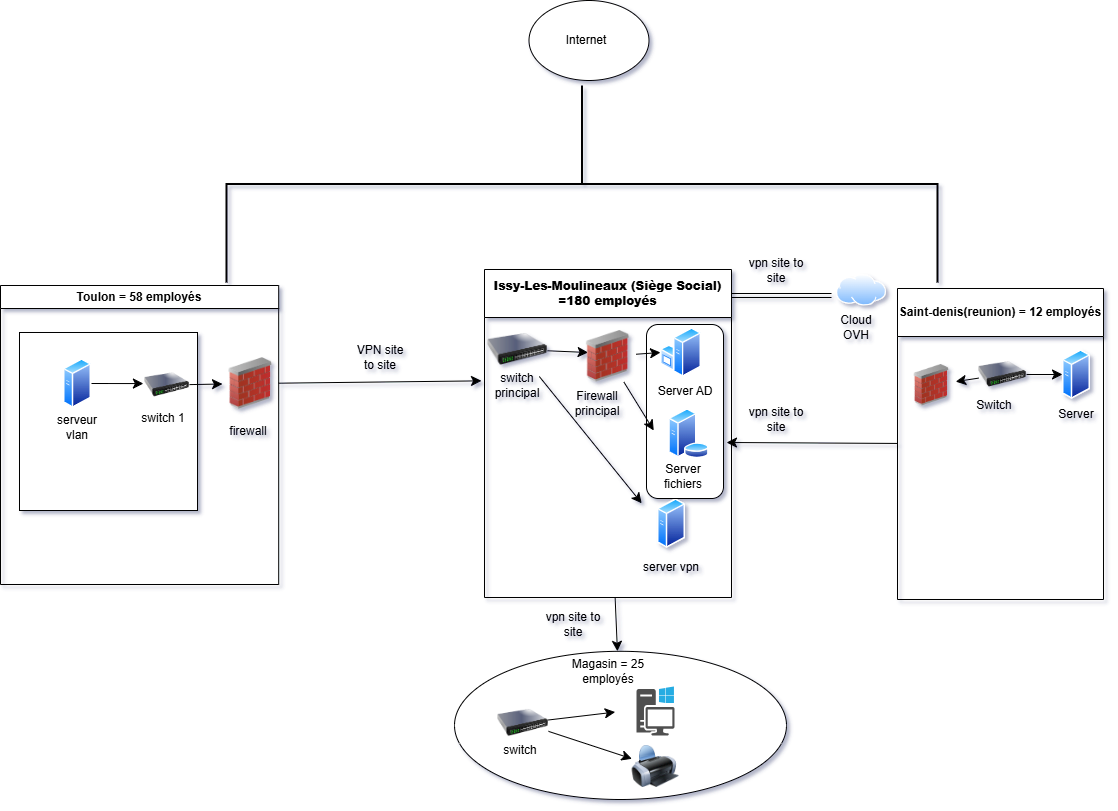

The diagram above was exported from draw.io. Its source (the exported page's mxGraphModel, read from the mxfile embedded in the PNG):
<mxGraphModel dx="1681" dy="979" grid="0" gridSize="10" guides="1" tooltips="1" connect="1" arrows="1" fold="1" page="0" pageScale="1" pageWidth="827" pageHeight="1169" math="0" shadow="0">
  <root>
    <mxCell id="0" />
    <mxCell id="1" parent="0" />
    <UserObject label="Toulon = 58 employés" id="gm6qMCKPEidK48NqybwG-1">
      <mxCell style="swimlane;whiteSpace=wrap;html=1;" vertex="1" parent="1">
        <mxGeometry x="-2" y="-56" width="278.2" height="299" as="geometry" />
      </mxCell>
    </UserObject>
    <mxCell id="gm6qMCKPEidK48NqybwG-9" value="" style="whiteSpace=wrap;html=1;aspect=fixed;" vertex="1" parent="gm6qMCKPEidK48NqybwG-1">
      <mxGeometry x="19" y="47" width="178" height="178" as="geometry" />
    </mxCell>
    <mxCell id="gm6qMCKPEidK48NqybwG-11" value="" style="image;aspect=fixed;perimeter=ellipsePerimeter;html=1;align=center;shadow=0;dashed=0;spacingTop=3;image=img/lib/active_directory/generic_server.svg;" vertex="1" parent="gm6qMCKPEidK48NqybwG-1">
      <mxGeometry x="63" y="73" width="28.000000000000004" height="50" as="geometry" />
    </mxCell>
    <mxCell id="gm6qMCKPEidK48NqybwG-12" value="serveur vlan" style="text;html=1;align=center;verticalAlign=middle;whiteSpace=wrap;rounded=0;" vertex="1" parent="gm6qMCKPEidK48NqybwG-1">
      <mxGeometry x="47" y="127" width="60" height="30" as="geometry" />
    </mxCell>
    <mxCell id="gm6qMCKPEidK48NqybwG-23" style="edgeStyle=none;curved=1;rounded=0;orthogonalLoop=1;jettySize=auto;html=1;entryX=0.696;entryY=0.287;entryDx=0;entryDy=0;entryPerimeter=0;fontSize=12;startSize=8;endSize=8;" edge="1" parent="gm6qMCKPEidK48NqybwG-1" source="gm6qMCKPEidK48NqybwG-11" target="gm6qMCKPEidK48NqybwG-9">
      <mxGeometry relative="1" as="geometry" />
    </mxCell>
    <mxCell id="gm6qMCKPEidK48NqybwG-24" value="" style="image;html=1;image=img/lib/clip_art/networking/Switch_128x128.png" vertex="1" parent="gm6qMCKPEidK48NqybwG-1">
      <mxGeometry x="144" y="76" width="45" height="47" as="geometry" />
    </mxCell>
    <mxCell id="gm6qMCKPEidK48NqybwG-26" value="" style="image;html=1;image=img/lib/clip_art/networking/Firewall_02_128x128.png" vertex="1" parent="gm6qMCKPEidK48NqybwG-1">
      <mxGeometry x="222" y="72.25" width="56.2" height="51.5" as="geometry" />
    </mxCell>
    <mxCell id="gm6qMCKPEidK48NqybwG-25" style="edgeStyle=none;curved=1;rounded=0;orthogonalLoop=1;jettySize=auto;html=1;fontSize=12;startSize=8;endSize=8;" edge="1" parent="gm6qMCKPEidK48NqybwG-1" source="gm6qMCKPEidK48NqybwG-24" target="gm6qMCKPEidK48NqybwG-26">
      <mxGeometry relative="1" as="geometry">
        <mxPoint x="230.800048828125" y="99.5" as="targetPoint" />
      </mxGeometry>
    </mxCell>
    <mxCell id="gm6qMCKPEidK48NqybwG-30" value="switch 1" style="text;html=1;align=center;verticalAlign=middle;whiteSpace=wrap;rounded=0;" vertex="1" parent="gm6qMCKPEidK48NqybwG-1">
      <mxGeometry x="133" y="118" width="60" height="30" as="geometry" />
    </mxCell>
    <mxCell id="gm6qMCKPEidK48NqybwG-31" value="firewall" style="text;html=1;align=center;verticalAlign=middle;whiteSpace=wrap;rounded=0;" vertex="1" parent="gm6qMCKPEidK48NqybwG-1">
      <mxGeometry x="218.2" y="131" width="60" height="30" as="geometry" />
    </mxCell>
    <mxCell id="gm6qMCKPEidK48NqybwG-27" style="edgeStyle=none;curved=1;rounded=0;orthogonalLoop=1;jettySize=auto;html=1;fontSize=12;startSize=8;endSize=8;" edge="1" parent="1" source="gm6qMCKPEidK48NqybwG-26">
      <mxGeometry relative="1" as="geometry">
        <mxPoint x="479.0000122070312" y="39.3449597385553" as="targetPoint" />
      </mxGeometry>
    </mxCell>
    <mxCell id="gm6qMCKPEidK48NqybwG-29" value="VPN site to site" style="text;html=1;align=center;verticalAlign=middle;whiteSpace=wrap;rounded=0;" vertex="1" parent="1">
      <mxGeometry x="348" y="1" width="60" height="30" as="geometry" />
    </mxCell>
    <mxCell id="gm6qMCKPEidK48NqybwG-54" style="edgeStyle=none;curved=1;rounded=0;orthogonalLoop=1;jettySize=auto;html=1;fontSize=12;startSize=8;endSize=8;" edge="1" parent="1" source="gm6qMCKPEidK48NqybwG-32" target="gm6qMCKPEidK48NqybwG-55">
      <mxGeometry relative="1" as="geometry">
        <mxPoint x="615.199951171875" y="349.8000183105469" as="targetPoint" />
      </mxGeometry>
    </mxCell>
    <mxCell id="gm6qMCKPEidK48NqybwG-32" value="&lt;strong data-end=&quot;527&quot; data-start=&quot;489&quot;&gt;Issy-Les-Moulineaux (Siège Social)&lt;/strong&gt;&lt;div&gt;&lt;strong data-end=&quot;527&quot; data-start=&quot;489&quot;&gt;=180 employés&lt;/strong&gt;&lt;/div&gt;" style="swimlane;whiteSpace=wrap;html=1;startSize=48;" vertex="1" parent="1">
      <mxGeometry x="482" y="-72" width="247" height="328" as="geometry" />
    </mxCell>
    <mxCell id="gm6qMCKPEidK48NqybwG-40" style="edgeStyle=none;curved=1;rounded=0;orthogonalLoop=1;jettySize=auto;html=1;fontSize=12;startSize=8;endSize=8;" edge="1" parent="gm6qMCKPEidK48NqybwG-32" source="gm6qMCKPEidK48NqybwG-33">
      <mxGeometry relative="1" as="geometry">
        <mxPoint x="157.20001220703125" y="233.80001831054688" as="targetPoint" />
      </mxGeometry>
    </mxCell>
    <mxCell id="gm6qMCKPEidK48NqybwG-49" style="edgeStyle=none;curved=1;rounded=0;orthogonalLoop=1;jettySize=auto;html=1;fontSize=12;startSize=8;endSize=8;" edge="1" parent="gm6qMCKPEidK48NqybwG-32" source="gm6qMCKPEidK48NqybwG-33">
      <mxGeometry relative="1" as="geometry">
        <mxPoint x="103.5999755859375" y="83" as="targetPoint" />
      </mxGeometry>
    </mxCell>
    <mxCell id="gm6qMCKPEidK48NqybwG-33" value="" style="image;html=1;image=img/lib/clip_art/networking/Switch_128x128.png" vertex="1" parent="gm6qMCKPEidK48NqybwG-32">
      <mxGeometry x="3" y="53" width="60" height="54" as="geometry" />
    </mxCell>
    <mxCell id="gm6qMCKPEidK48NqybwG-34" value="switch principal" style="text;html=1;align=center;verticalAlign=middle;whiteSpace=wrap;rounded=0;" vertex="1" parent="gm6qMCKPEidK48NqybwG-32">
      <mxGeometry x="3" y="101" width="60" height="30" as="geometry" />
    </mxCell>
    <mxCell id="gm6qMCKPEidK48NqybwG-37" value="" style="image;aspect=fixed;perimeter=ellipsePerimeter;html=1;align=center;shadow=0;dashed=0;spacingTop=3;image=img/lib/active_directory/generic_server.svg;" vertex="1" parent="gm6qMCKPEidK48NqybwG-32">
      <mxGeometry x="173" y="229" width="28.000000000000004" height="50" as="geometry" />
    </mxCell>
    <mxCell id="gm6qMCKPEidK48NqybwG-43" value="server vpn" style="text;html=1;align=center;verticalAlign=middle;whiteSpace=wrap;rounded=0;" vertex="1" parent="gm6qMCKPEidK48NqybwG-32">
      <mxGeometry x="157" y="283" width="60" height="30" as="geometry" />
    </mxCell>
    <mxCell id="gm6qMCKPEidK48NqybwG-44" value="" style="rounded=1;whiteSpace=wrap;html=1;" vertex="1" parent="gm6qMCKPEidK48NqybwG-32">
      <mxGeometry x="162" y="55" width="77" height="174" as="geometry" />
    </mxCell>
    <mxCell id="gm6qMCKPEidK48NqybwG-45" value="" style="image;aspect=fixed;perimeter=ellipsePerimeter;html=1;align=center;shadow=0;dashed=0;spacingTop=3;image=img/lib/active_directory/windows_server.svg;" vertex="1" parent="gm6qMCKPEidK48NqybwG-32">
      <mxGeometry x="176" y="58" width="41" height="50" as="geometry" />
    </mxCell>
    <mxCell id="gm6qMCKPEidK48NqybwG-47" value="Server AD" style="text;html=1;align=center;verticalAlign=middle;whiteSpace=wrap;rounded=0;" vertex="1" parent="gm6qMCKPEidK48NqybwG-32">
      <mxGeometry x="170.5" y="107" width="60" height="30" as="geometry" />
    </mxCell>
    <mxCell id="gm6qMCKPEidK48NqybwG-46" value="" style="image;aspect=fixed;perimeter=ellipsePerimeter;html=1;align=center;shadow=0;dashed=0;spacingTop=3;image=img/lib/active_directory/database_server.svg;" vertex="1" parent="gm6qMCKPEidK48NqybwG-32">
      <mxGeometry x="184" y="139" width="41" height="50" as="geometry" />
    </mxCell>
    <mxCell id="gm6qMCKPEidK48NqybwG-48" value="Server fichiers" style="text;html=1;align=center;verticalAlign=middle;whiteSpace=wrap;rounded=0;" vertex="1" parent="gm6qMCKPEidK48NqybwG-32">
      <mxGeometry x="169" y="192" width="60" height="30" as="geometry" />
    </mxCell>
    <mxCell id="gm6qMCKPEidK48NqybwG-52" style="edgeStyle=none;curved=1;rounded=0;orthogonalLoop=1;jettySize=auto;html=1;entryX=0;entryY=0.5;entryDx=0;entryDy=0;fontSize=12;startSize=8;endSize=8;" edge="1" parent="gm6qMCKPEidK48NqybwG-32" source="gm6qMCKPEidK48NqybwG-50" target="gm6qMCKPEidK48NqybwG-45">
      <mxGeometry relative="1" as="geometry" />
    </mxCell>
    <mxCell id="gm6qMCKPEidK48NqybwG-50" value="" style="image;html=1;image=img/lib/clip_art/networking/Firewall_02_128x128.png" vertex="1" parent="gm6qMCKPEidK48NqybwG-32">
      <mxGeometry x="95.4" y="61" width="56.2" height="51.5" as="geometry" />
    </mxCell>
    <mxCell id="gm6qMCKPEidK48NqybwG-53" style="edgeStyle=none;curved=1;rounded=0;orthogonalLoop=1;jettySize=auto;html=1;entryX=0.094;entryY=0.609;entryDx=0;entryDy=0;entryPerimeter=0;fontSize=12;startSize=8;endSize=8;" edge="1" parent="gm6qMCKPEidK48NqybwG-32" source="gm6qMCKPEidK48NqybwG-50" target="gm6qMCKPEidK48NqybwG-44">
      <mxGeometry relative="1" as="geometry" />
    </mxCell>
    <mxCell id="gm6qMCKPEidK48NqybwG-85" value="Firewall principal" style="text;html=1;align=center;verticalAlign=middle;whiteSpace=wrap;rounded=0;" vertex="1" parent="gm6qMCKPEidK48NqybwG-32">
      <mxGeometry x="83" y="119" width="60" height="30" as="geometry" />
    </mxCell>
    <mxCell id="gm6qMCKPEidK48NqybwG-55" value="" style="ellipse;whiteSpace=wrap;html=1;" vertex="1" parent="1">
      <mxGeometry x="452" y="309.8" width="332" height="148.2" as="geometry" />
    </mxCell>
    <mxCell id="gm6qMCKPEidK48NqybwG-56" value="Magasin = 25 employés" style="text;html=1;align=center;verticalAlign=middle;whiteSpace=wrap;rounded=0;" vertex="1" parent="1">
      <mxGeometry x="564.5" y="315" width="82" height="30" as="geometry" />
    </mxCell>
    <mxCell id="gm6qMCKPEidK48NqybwG-57" value="vpn site to site" style="text;html=1;align=center;verticalAlign=middle;whiteSpace=wrap;rounded=0;" vertex="1" parent="1">
      <mxGeometry x="541" y="268" width="60" height="30" as="geometry" />
    </mxCell>
    <mxCell id="gm6qMCKPEidK48NqybwG-62" style="edgeStyle=none;curved=1;rounded=0;orthogonalLoop=1;jettySize=auto;html=1;fontSize=12;startSize=8;endSize=8;" edge="1" parent="1" source="gm6qMCKPEidK48NqybwG-58" target="gm6qMCKPEidK48NqybwG-61">
      <mxGeometry relative="1" as="geometry" />
    </mxCell>
    <mxCell id="gm6qMCKPEidK48NqybwG-58" value="" style="image;html=1;image=img/lib/clip_art/networking/Switch_128x128.png" vertex="1" parent="1">
      <mxGeometry x="495" y="350" width="51" height="63" as="geometry" />
    </mxCell>
    <mxCell id="gm6qMCKPEidK48NqybwG-59" style="edgeStyle=none;curved=1;rounded=0;orthogonalLoop=1;jettySize=auto;html=1;entryX=0.484;entryY=0.41;entryDx=0;entryDy=0;entryPerimeter=0;fontSize=12;startSize=8;endSize=8;" edge="1" parent="1" source="gm6qMCKPEidK48NqybwG-58" target="gm6qMCKPEidK48NqybwG-55">
      <mxGeometry relative="1" as="geometry" />
    </mxCell>
    <mxCell id="gm6qMCKPEidK48NqybwG-60" value="" style="sketch=0;pointerEvents=1;shadow=0;dashed=0;html=1;strokeColor=none;fillColor=#505050;labelPosition=center;verticalLabelPosition=bottom;verticalAlign=top;outlineConnect=0;align=center;shape=mxgraph.office.devices.workstation_pc;" vertex="1" parent="1">
      <mxGeometry x="634" y="345" width="38" height="49" as="geometry" />
    </mxCell>
    <mxCell id="gm6qMCKPEidK48NqybwG-61" value="" style="image;html=1;image=img/lib/clip_art/computers/Printer_128x128.png" vertex="1" parent="1">
      <mxGeometry x="629.5" y="392" width="47" height="66" as="geometry" />
    </mxCell>
    <mxCell id="gm6qMCKPEidK48NqybwG-63" value="switch" style="text;html=1;align=center;verticalAlign=middle;whiteSpace=wrap;rounded=0;" vertex="1" parent="1">
      <mxGeometry x="488" y="394" width="60" height="30" as="geometry" />
    </mxCell>
    <mxCell id="gm6qMCKPEidK48NqybwG-92" style="edgeStyle=none;curved=1;rounded=0;orthogonalLoop=1;jettySize=auto;html=1;entryX=0;entryY=0.75;entryDx=0;entryDy=0;fontSize=12;startSize=8;endSize=8;" edge="1" parent="1" source="gm6qMCKPEidK48NqybwG-64">
      <mxGeometry relative="1" as="geometry">
        <mxPoint x="724" y="101" as="targetPoint" />
      </mxGeometry>
    </mxCell>
    <mxCell id="gm6qMCKPEidK48NqybwG-64" value="Saint-denis(reunion) = 12 employés" style="swimlane;whiteSpace=wrap;html=1;startSize=48;" vertex="1" parent="1">
      <mxGeometry x="895" y="-53" width="206" height="311" as="geometry" />
    </mxCell>
    <mxCell id="gm6qMCKPEidK48NqybwG-78" style="edgeStyle=none;curved=1;rounded=0;orthogonalLoop=1;jettySize=auto;html=1;fontSize=12;startSize=8;endSize=8;" edge="1" parent="gm6qMCKPEidK48NqybwG-64" source="gm6qMCKPEidK48NqybwG-66" target="gm6qMCKPEidK48NqybwG-74">
      <mxGeometry relative="1" as="geometry" />
    </mxCell>
    <mxCell id="gm6qMCKPEidK48NqybwG-66" value="" style="image;html=1;image=img/lib/clip_art/networking/Switch_128x128.png" vertex="1" parent="gm6qMCKPEidK48NqybwG-64">
      <mxGeometry x="81" y="67" width="48" height="38" as="geometry" />
    </mxCell>
    <mxCell id="gm6qMCKPEidK48NqybwG-69" value="Switch" style="text;html=1;align=center;verticalAlign=middle;whiteSpace=wrap;rounded=0;" vertex="1" parent="gm6qMCKPEidK48NqybwG-64">
      <mxGeometry x="67" y="102" width="60" height="30" as="geometry" />
    </mxCell>
    <mxCell id="gm6qMCKPEidK48NqybwG-71" value="" style="image;aspect=fixed;perimeter=ellipsePerimeter;html=1;align=center;shadow=0;dashed=0;spacingTop=3;image=img/lib/active_directory/generic_server.svg;" vertex="1" parent="gm6qMCKPEidK48NqybwG-64">
      <mxGeometry x="165.00001220703126" y="61" width="28.000000000000004" height="50" as="geometry" />
    </mxCell>
    <mxCell id="gm6qMCKPEidK48NqybwG-70" style="edgeStyle=none;curved=1;rounded=0;orthogonalLoop=1;jettySize=auto;html=1;fontSize=12;startSize=8;endSize=8;" edge="1" parent="gm6qMCKPEidK48NqybwG-64" source="gm6qMCKPEidK48NqybwG-66" target="gm6qMCKPEidK48NqybwG-71">
      <mxGeometry relative="1" as="geometry">
        <mxPoint x="113.20001220703125" y="92" as="targetPoint" />
      </mxGeometry>
    </mxCell>
    <mxCell id="gm6qMCKPEidK48NqybwG-72" value="Server" style="text;html=1;align=center;verticalAlign=middle;whiteSpace=wrap;rounded=0;" vertex="1" parent="gm6qMCKPEidK48NqybwG-64">
      <mxGeometry x="149" y="111" width="60" height="30" as="geometry" />
    </mxCell>
    <mxCell id="gm6qMCKPEidK48NqybwG-74" value="" style="image;html=1;image=img/lib/clip_art/networking/Firewall_02_128x128.png" vertex="1" parent="gm6qMCKPEidK48NqybwG-64">
      <mxGeometry x="10" y="76" width="48.2" height="41.5" as="geometry" />
    </mxCell>
    <mxCell id="gm6qMCKPEidK48NqybwG-81" value="" style="shape=link;html=1;rounded=0;fontSize=12;startSize=8;endSize=8;curved=1;" edge="1" parent="1">
      <mxGeometry width="100" relative="1" as="geometry">
        <mxPoint x="729" y="-46" as="sourcePoint" />
        <mxPoint x="829" y="-46" as="targetPoint" />
      </mxGeometry>
    </mxCell>
    <mxCell id="gm6qMCKPEidK48NqybwG-82" value="" style="image;aspect=fixed;perimeter=ellipsePerimeter;html=1;align=center;shadow=0;dashed=0;spacingTop=3;image=img/lib/active_directory/internet_cloud.svg;" vertex="1" parent="1">
      <mxGeometry x="834" y="-67" width="50" height="31.5" as="geometry" />
    </mxCell>
    <mxCell id="gm6qMCKPEidK48NqybwG-83" value="Cloud OVH" style="text;html=1;align=center;verticalAlign=middle;whiteSpace=wrap;rounded=0;" vertex="1" parent="1">
      <mxGeometry x="824" y="-29" width="60" height="30" as="geometry" />
    </mxCell>
    <mxCell id="gm6qMCKPEidK48NqybwG-84" value="vpn site to site" style="text;html=1;align=center;verticalAlign=middle;whiteSpace=wrap;rounded=0;" vertex="1" parent="1">
      <mxGeometry x="744" y="-86" width="60" height="30" as="geometry" />
    </mxCell>
    <mxCell id="gm6qMCKPEidK48NqybwG-86" value="" style="ellipse;whiteSpace=wrap;html=1;" vertex="1" parent="1">
      <mxGeometry x="526.5" y="-341" width="120" height="80" as="geometry" />
    </mxCell>
    <mxCell id="gm6qMCKPEidK48NqybwG-87" value="Internet" style="text;html=1;align=center;verticalAlign=middle;whiteSpace=wrap;rounded=0;" vertex="1" parent="1">
      <mxGeometry x="554" y="-316" width="60" height="30" as="geometry" />
    </mxCell>
    <mxCell id="gm6qMCKPEidK48NqybwG-91" value="" style="strokeWidth=2;html=1;shape=mxgraph.flowchart.annotation_2;align=left;labelPosition=right;pointerEvents=1;direction=south;" vertex="1" parent="1">
      <mxGeometry x="224" y="-256" width="711" height="197" as="geometry" />
    </mxCell>
    <mxCell id="gm6qMCKPEidK48NqybwG-93" value="vpn site to site" style="text;html=1;align=center;verticalAlign=middle;whiteSpace=wrap;rounded=0;" vertex="1" parent="1">
      <mxGeometry x="744" y="63" width="60" height="30" as="geometry" />
    </mxCell>
  </root>
</mxGraphModel>